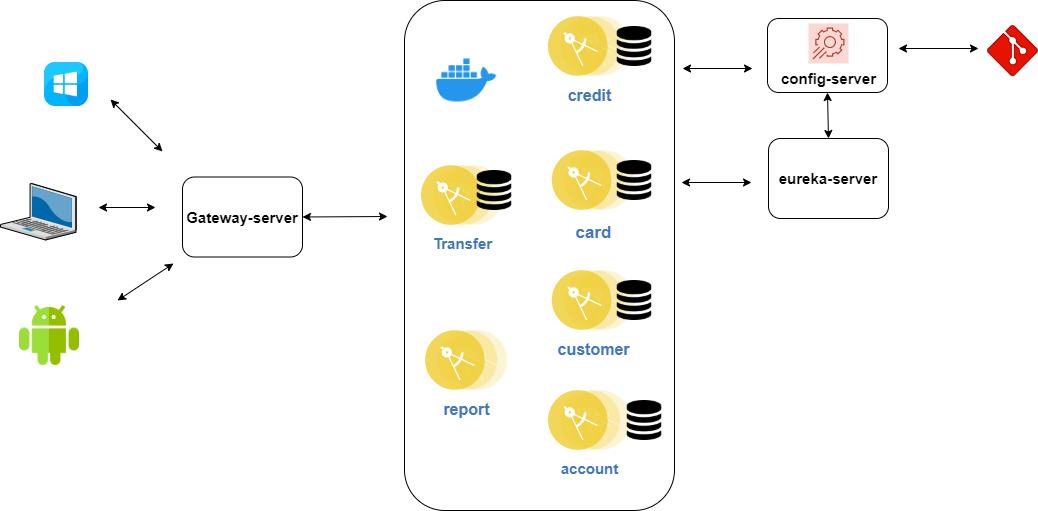

The diagram above was exported from draw.io. Its source (the exported page's mxGraphModel, read from the mxfile embedded in the PNG):
<mxGraphModel dx="1865" dy="579" grid="0" gridSize="10" guides="0" tooltips="1" connect="1" arrows="1" fold="1" page="1" pageScale="1" pageWidth="827" pageHeight="1169" math="0" shadow="0">
  <root>
    <mxCell id="0" />
    <mxCell id="1" parent="0" />
    <mxCell id="rGPCS2e-9zy6aH-m0575-38" value="" style="rounded=1;whiteSpace=wrap;html=1;labelBackgroundColor=none;fontSize=15;fontColor=#000000;fillColor=none;" parent="1" vertex="1">
      <mxGeometry x="270" y="30" width="270" height="510" as="geometry" />
    </mxCell>
    <mxCell id="rGPCS2e-9zy6aH-m0575-6" value="&lt;b&gt;&lt;font style=&quot;font-size: 15px&quot;&gt;Transfer&lt;/font&gt;&lt;/b&gt;" style="aspect=fixed;perimeter=ellipsePerimeter;html=1;align=center;shadow=0;dashed=0;fontColor=#4277BB;labelBackgroundColor=#ffffff;fontSize=12;spacingTop=3;image;image=img/lib/ibm/applications/microservice.svg;" parent="1" vertex="1">
      <mxGeometry x="287" y="195" width="82.2" height="60" as="geometry" />
    </mxCell>
    <mxCell id="rGPCS2e-9zy6aH-m0575-19" value="" style="rounded=1;whiteSpace=wrap;html=1;fontSize=15;fontColor=#4277BB;fillColor=none;" parent="1" vertex="1">
      <mxGeometry x="633" y="48" width="120" height="74" as="geometry" />
    </mxCell>
    <mxCell id="rGPCS2e-9zy6aH-m0575-16" value="&lt;b&gt;&lt;font style=&quot;font-size: 15px&quot;&gt;config-server&lt;/font&gt;&lt;/b&gt;" style="sketch=0;points=[[0,0,0],[0.25,0,0],[0.5,0,0],[0.75,0,0],[1,0,0],[0,1,0],[0.25,1,0],[0.5,1,0],[0.75,1,0],[1,1,0],[0,0.25,0],[0,0.5,0],[0,0.75,0],[1,0.25,0],[1,0.5,0],[1,0.75,0]];points=[[0,0,0],[0.25,0,0],[0.5,0,0],[0.75,0,0],[1,0,0],[0,1,0],[0.25,1,0],[0.5,1,0],[0.75,1,0],[1,1,0],[0,0.25,0],[0,0.5,0],[0,0.75,0],[1,0.25,0],[1,0.5,0],[1,0.75,0]];outlineConnect=0;gradientDirection=north;fillColor=#fad9d5;dashed=0;verticalLabelPosition=bottom;verticalAlign=top;align=center;html=1;fontSize=12;fontStyle=0;aspect=fixed;shape=mxgraph.aws4.resourceIcon;resIcon=mxgraph.aws4.app_config;strokeColor=#ae4132;" parent="1" vertex="1">
      <mxGeometry x="674" y="53" width="40" height="40" as="geometry" />
    </mxCell>
    <mxCell id="rGPCS2e-9zy6aH-m0575-1" value="&lt;b&gt;&lt;font style=&quot;font-size: 16px&quot;&gt;report&lt;/font&gt;&lt;/b&gt;" style="aspect=fixed;perimeter=ellipsePerimeter;html=1;align=center;shadow=0;dashed=0;fontColor=#4277BB;labelBackgroundColor=#ffffff;fontSize=12;spacingTop=3;image;image=img/lib/ibm/applications/microservice.svg;" parent="1" vertex="1">
      <mxGeometry x="291.1000000000001" y="360" width="82.2" height="60" as="geometry" />
    </mxCell>
    <mxCell id="rGPCS2e-9zy6aH-m0575-2" value="&lt;b&gt;&lt;font style=&quot;font-size: 15px&quot;&gt;account&lt;/font&gt;&lt;/b&gt;" style="aspect=fixed;perimeter=ellipsePerimeter;html=1;align=center;shadow=0;dashed=0;fontColor=#4277BB;labelBackgroundColor=#ffffff;fontSize=12;spacingTop=3;image;image=img/lib/ibm/applications/microservice.svg;" parent="1" vertex="1">
      <mxGeometry x="414" y="420" width="82.2" height="60" as="geometry" />
    </mxCell>
    <mxCell id="rGPCS2e-9zy6aH-m0575-3" value="&lt;b&gt;&lt;font style=&quot;font-size: 16px&quot;&gt;customer&lt;/font&gt;&lt;/b&gt;" style="aspect=fixed;perimeter=ellipsePerimeter;html=1;align=center;shadow=0;dashed=0;fontColor=#4277BB;labelBackgroundColor=#ffffff;fontSize=12;spacingTop=3;image;image=img/lib/ibm/applications/microservice.svg;" parent="1" vertex="1">
      <mxGeometry x="417.8" y="300" width="82.2" height="60" as="geometry" />
    </mxCell>
    <mxCell id="rGPCS2e-9zy6aH-m0575-4" value="&lt;font style=&quot;font-size: 16px ; line-height: 1.2&quot;&gt;&lt;b&gt;credit&lt;/b&gt;&lt;/font&gt;" style="aspect=fixed;perimeter=ellipsePerimeter;html=1;align=center;shadow=0;dashed=0;fontColor=#4277BB;labelBackgroundColor=#ffffff;fontSize=12;spacingTop=3;image;image=img/lib/ibm/applications/microservice.svg;" parent="1" vertex="1">
      <mxGeometry x="414" y="46" width="82.2" height="60" as="geometry" />
    </mxCell>
    <mxCell id="rGPCS2e-9zy6aH-m0575-5" value="&lt;b style=&quot;line-height: 1.5&quot;&gt;&lt;font style=&quot;font-size: 17px&quot;&gt;card&lt;/font&gt;&lt;/b&gt;" style="aspect=fixed;perimeter=ellipsePerimeter;html=1;align=center;shadow=0;dashed=0;fontColor=#4277BB;labelBackgroundColor=#ffffff;fontSize=12;spacingTop=3;image;image=img/lib/ibm/applications/microservice.svg;" parent="1" vertex="1">
      <mxGeometry x="417.8" y="180" width="82.2" height="60" as="geometry" />
    </mxCell>
    <mxCell id="rGPCS2e-9zy6aH-m0575-14" value="" style="shape=image;html=1;verticalAlign=top;verticalLabelPosition=bottom;labelBackgroundColor=#ffffff;imageAspect=0;aspect=fixed;image=https://cdn2.iconfinder.com/data/icons/font-awesome/1792/database-128.png;fontSize=16;fontColor=#4277BB;" parent="1" vertex="1">
      <mxGeometry x="480" y="310" width="40" height="40" as="geometry" />
    </mxCell>
    <mxCell id="rGPCS2e-9zy6aH-m0575-17" value="" style="verticalLabelPosition=bottom;html=1;verticalAlign=top;align=center;strokeColor=#B20000;fillColor=#e51400;shape=mxgraph.azure.git_repository;fontSize=16;fontColor=#ffffff;" parent="1" vertex="1">
      <mxGeometry x="853" y="55" width="50" height="50" as="geometry" />
    </mxCell>
    <mxCell id="rGPCS2e-9zy6aH-m0575-18" value="&lt;b&gt;&lt;font color=&quot;#000000&quot;&gt;eureka-server&lt;/font&gt;&lt;/b&gt;" style="rounded=1;whiteSpace=wrap;html=1;fontSize=15;fontColor=#4277BB;fillColor=none;" parent="1" vertex="1">
      <mxGeometry x="634" y="168" width="120" height="80" as="geometry" />
    </mxCell>
    <mxCell id="rGPCS2e-9zy6aH-m0575-20" value="&lt;b&gt;&lt;font color=&quot;#000000&quot;&gt;Gateway-server&lt;/font&gt;&lt;/b&gt;" style="rounded=1;whiteSpace=wrap;html=1;fontSize=15;fontColor=#4277BB;fillColor=none;" parent="1" vertex="1">
      <mxGeometry x="48" y="206.5" width="120" height="80" as="geometry" />
    </mxCell>
    <mxCell id="rGPCS2e-9zy6aH-m0575-23" value="" style="shape=image;html=1;verticalAlign=top;verticalLabelPosition=bottom;labelBackgroundColor=#ffffff;imageAspect=0;aspect=fixed;image=https://cdn2.iconfinder.com/data/icons/font-awesome/1792/database-128.png;fontSize=16;fontColor=#4277BB;" parent="1" vertex="1">
      <mxGeometry x="489.99999999999994" y="430" width="40" height="40" as="geometry" />
    </mxCell>
    <mxCell id="rGPCS2e-9zy6aH-m0575-24" value="" style="shape=image;html=1;verticalAlign=top;verticalLabelPosition=bottom;labelBackgroundColor=#ffffff;imageAspect=0;aspect=fixed;image=https://cdn2.iconfinder.com/data/icons/font-awesome/1792/database-128.png;fontSize=16;fontColor=#4277BB;" parent="1" vertex="1">
      <mxGeometry x="340" y="200" width="40" height="40" as="geometry" />
    </mxCell>
    <mxCell id="rGPCS2e-9zy6aH-m0575-25" value="" style="shape=image;html=1;verticalAlign=top;verticalLabelPosition=bottom;labelBackgroundColor=#ffffff;imageAspect=0;aspect=fixed;image=https://cdn2.iconfinder.com/data/icons/font-awesome/1792/database-128.png;fontSize=16;fontColor=#4277BB;" parent="1" vertex="1">
      <mxGeometry x="480" y="56" width="40" height="40" as="geometry" />
    </mxCell>
    <mxCell id="rGPCS2e-9zy6aH-m0575-26" value="" style="shape=image;html=1;verticalAlign=top;verticalLabelPosition=bottom;labelBackgroundColor=#ffffff;imageAspect=0;aspect=fixed;image=https://cdn2.iconfinder.com/data/icons/font-awesome/1792/database-128.png;fontSize=16;fontColor=#4277BB;" parent="1" vertex="1">
      <mxGeometry x="480" y="190" width="40" height="40" as="geometry" />
    </mxCell>
    <mxCell id="rGPCS2e-9zy6aH-m0575-37" value="" style="shape=image;imageAspect=0;aspect=fixed;verticalLabelPosition=bottom;verticalAlign=top;labelBackgroundColor=none;fontSize=15;fontColor=#000000;fillColor=none;image=data:image/png,(base64 omitted: 2000 chars);" parent="1" vertex="1">
      <mxGeometry x="302.2" y="80" width="60" height="60" as="geometry" />
    </mxCell>
    <mxCell id="rGPCS2e-9zy6aH-m0575-39" value="" style="verticalLabelPosition=bottom;sketch=0;aspect=fixed;html=1;verticalAlign=top;strokeColor=none;align=center;outlineConnect=0;shape=mxgraph.citrix.laptop_2;labelBackgroundColor=none;fontSize=15;fontColor=#000000;fillColor=none;" parent="1" vertex="1">
      <mxGeometry x="-134" y="213" width="75.77" height="56.5" as="geometry" />
    </mxCell>
    <mxCell id="rGPCS2e-9zy6aH-m0575-40" value="" style="shape=image;imageAspect=0;aspect=fixed;verticalLabelPosition=bottom;verticalAlign=top;labelBackgroundColor=none;fontSize=15;fontColor=#000000;fillColor=none;image=data:image/png,(base64 omitted: 2300 chars);base64,iVBORw0KGgoAAAANSUhEUgAAAEAAAABACAYAAACqaXHeAAAABHNCSVQICAgIfAhkiAAAAAlwSFlzAAACBQAAAgUBU8S2FQAAABl0RVh0U29mdHdhcmUAd3d3Lmlua3NjYXBlLm9yZ5vuPBoAAAWISURBVHic7ZvbaxxVHMc/Z3ayM7O7s7tJkzZts2l6saUUwVoFe4NSFEHQt+IfIOKT+NZaUFqKVOpL++CD1Asogj6JqOCbBKoSkYq11kTbaprQ2mx2s5vL7GVmdsaHbXPpJqWZnZkVut+nnZnzO+c7353zO+f3m98IPOLl188cc4V4E4h77cMnGC6c+vDto+94MRZejI6cPBlNVWNzQIcX+wBgSvlU4vz5V6zVGkpeRtNLmoLHmzctm0rFBMAF5kplHNcFwK7VKFWqXrqN2umi6sXQkwDNIJubYnwiC0DVtBi7NcHsnAFAbqrI2K0J3BD5yCGOBUBvTxc1xwFAjcoMbOxFVRUAurvSpHXd27z0iNAFkGV50aCCmLbw5MqRCHIkEiqf0KfA/w2enoCn9++JPbXnUb+5NIWhi5djH8Hsau08CaAoUUlPxLyYBgZFiXp6mh/6KdAWoNUEWo22AEEPULQqfDX5F7brPLCN7Tp8OfknM7anbfGqEPhGqORYfDE5zPVygVczTyILCcd1Ga9OkzcrCAFrOjQyahKBwHYdzo4NMWzk2JvqI4kSKL/ABdig6BwfOMCZ0R84OzbEOiXB98VxZu/5d9MdKgdTGcYrMwyXchzbtJ910eAj7VC2wjtia3hx3S4+vn0Jd4WtStGq8HXuKkIIXtqwm53x7jCoheMER0p5Pr19GfcBwjzXdfnk1iWulQvBEyMEAYyaxdmxIWzXwZypUhjJUy1UGtpVpyoURvJYcxamW+PcjSGqTi1oesEL8E3ur3lvbpdsHMvBNhoTN6Zh4VgOllFPluTtMt/mrwVNL1gBXOBCcXz+WFsbI5FJoq1PNLSNr0+QyOhoPQsxxmBhNEh6QMACZE2DvFWaPxaSQEkrSJHGlIckC5S0ipAWrk2YBgW7HCTFYFeBabtKPNJc3nTartIpaz4xakSgAmyPdfHBzueDHKJp+C6Ai0vNdZGFhO06TXtyVZKJiPoOMSIEwueMoa8CzNomx69/R8WxOLXlEFnT4MyNH5vq843NB0nLKif+HkSTOji97TB6JOoPYXx2gqOVInmrhFGzGDZyvvU7YuQwahY5q8Rouehbv+CzAO6ijL6fuX13yW9/3xq08wGtJtBqtAVoNYFWoy1Aqwm0Gj4LEMZ7XX/H8FWATWoKXVZQpAg74l2+9bs91kVUyCRlhQE15Vu/4PNWOCUrvLvjWWouaJJM3vQnlO1XU7y38zkiAqLC3/DF92AoKuT7P6V3N3LLtXFXOE9d0CAQeoHEfcUJszTkDgJdBSTR/B1JAasSqAAZNdnUnNUkmT4l6SOjRgQ6BTpljbe2HeK32Qmulqb4aeZmfVAhOLJ215K2n01c4a6D2JvqY6vWyWN6L7rsX+y/HAL3ARklSUZJMli4MS+AhMQLPduXtPt84sq8f3xc7+VAuj9oane4PORoC9BqAq1GaAIsXRIbl7bFl4Ne+hYjNAE2a2kid+5yuTjhEa1+ThYSW7TOsGiFtxPMKElObz3MWGWaJ5IbG64fHdjHLzP/sklL06s0vjsMCqFuhfvVFP0rRHMxqSO0pW8x2k6w1QRajbYArSbQanhygtlsuXb1nzG/uTSFbLbs6TW0JwF+/v3X8sXhS15MA4NTcz3l38LPCFEvhctOFZmbq5fP6IkYPV1phA8JlNWiJQLcvD3JjLFQO1QtTGNaNn29PaFzCd0Jmqa15ObvYmbOwLRW/d1j0whfAHtlX2VawRdG3ovQBVCVDpab6kLUvyMMG6ELIEci9HSmG853d3Yiy+EL4GnE2Vi5mqrGLDx+P9zdlUZVovO+QI/H0eNN1QKacjHdWID8APD0meYfg4O13QefqQrYB3hK20ajHejxGHo8hhJtqpjSQLgn3j/32gUvxv8B2hivXTXDOwkAAAAASUVORK5CYII=;" parent="1" vertex="1">
      <mxGeometry x="-90" y="92" width="44" height="44" as="geometry" />
    </mxCell>
    <mxCell id="rGPCS2e-9zy6aH-m0575-41" value="" style="shape=image;imageAspect=0;aspect=fixed;verticalLabelPosition=bottom;verticalAlign=top;labelBackgroundColor=none;fontSize=15;fontColor=#000000;fillColor=none;image=data:image/png,(base64 omitted: 19720 chars);" parent="1" vertex="1">
      <mxGeometry x="-115" y="335" width="60" height="60" as="geometry" />
    </mxCell>
    <mxCell id="rGPCS2e-9zy6aH-m0575-50" value="" style="endArrow=classic;startArrow=classic;html=1;rounded=0;fontSize=15;fontColor=#000000;shadow=0;" parent="1" edge="1">
      <mxGeometry width="50" height="50" relative="1" as="geometry">
        <mxPoint x="764" y="78" as="sourcePoint" />
        <mxPoint x="844" y="78" as="targetPoint" />
      </mxGeometry>
    </mxCell>
    <mxCell id="rGPCS2e-9zy6aH-m0575-53" value="" style="endArrow=classic;startArrow=classic;html=1;rounded=0;shadow=0;fontSize=15;fontColor=#000000;" parent="1" edge="1">
      <mxGeometry width="50" height="50" relative="1" as="geometry">
        <mxPoint x="547" y="212" as="sourcePoint" />
        <mxPoint x="617" y="212" as="targetPoint" />
      </mxGeometry>
    </mxCell>
    <mxCell id="rGPCS2e-9zy6aH-m0575-54" value="" style="endArrow=classic;startArrow=classic;html=1;rounded=0;shadow=0;fontSize=15;fontColor=#000000;" parent="1" edge="1">
      <mxGeometry width="50" height="50" relative="1" as="geometry">
        <mxPoint x="548" y="98" as="sourcePoint" />
        <mxPoint x="618" y="98" as="targetPoint" />
      </mxGeometry>
    </mxCell>
    <mxCell id="rGPCS2e-9zy6aH-m0575-57" value="" style="endArrow=classic;startArrow=classic;html=1;rounded=0;shadow=0;fontSize=15;fontColor=#000000;entryX=0.5;entryY=1;entryDx=0;entryDy=0;exitX=0.5;exitY=0;exitDx=0;exitDy=0;" parent="1" source="rGPCS2e-9zy6aH-m0575-18" target="rGPCS2e-9zy6aH-m0575-19" edge="1">
      <mxGeometry width="50" height="50" relative="1" as="geometry">
        <mxPoint x="672" y="172" as="sourcePoint" />
        <mxPoint x="722" y="122" as="targetPoint" />
      </mxGeometry>
    </mxCell>
    <mxCell id="rGPCS2e-9zy6aH-m0575-61" value="" style="endArrow=classic;startArrow=classic;html=1;rounded=0;shadow=0;fontSize=15;fontColor=#000000;exitX=1;exitY=0.5;exitDx=0;exitDy=0;" parent="1" source="rGPCS2e-9zy6aH-m0575-20" edge="1">
      <mxGeometry width="50" height="50" relative="1" as="geometry">
        <mxPoint x="191" y="260" as="sourcePoint" />
        <mxPoint x="253" y="246" as="targetPoint" />
      </mxGeometry>
    </mxCell>
    <mxCell id="rGPCS2e-9zy6aH-m0575-64" value="" style="endArrow=classic;startArrow=classic;html=1;rounded=0;shadow=0;fontSize=15;fontColor=#000000;" parent="1" edge="1">
      <mxGeometry width="50" height="50" relative="1" as="geometry">
        <mxPoint x="-24" y="129" as="sourcePoint" />
        <mxPoint x="28" y="181" as="targetPoint" />
      </mxGeometry>
    </mxCell>
    <mxCell id="rGPCS2e-9zy6aH-m0575-66" value="" style="endArrow=classic;startArrow=classic;html=1;rounded=0;shadow=0;fontSize=15;fontColor=#000000;" parent="1" edge="1">
      <mxGeometry width="50" height="50" relative="1" as="geometry">
        <mxPoint x="-36" y="237" as="sourcePoint" />
        <mxPoint x="21" y="237" as="targetPoint" />
      </mxGeometry>
    </mxCell>
    <mxCell id="rGPCS2e-9zy6aH-m0575-67" value="" style="endArrow=classic;startArrow=classic;html=1;rounded=0;shadow=0;fontSize=15;fontColor=#000000;" parent="1" edge="1">
      <mxGeometry width="50" height="50" relative="1" as="geometry">
        <mxPoint x="-17" y="330" as="sourcePoint" />
        <mxPoint x="39" y="293" as="targetPoint" />
      </mxGeometry>
    </mxCell>
  </root>
</mxGraphModel>